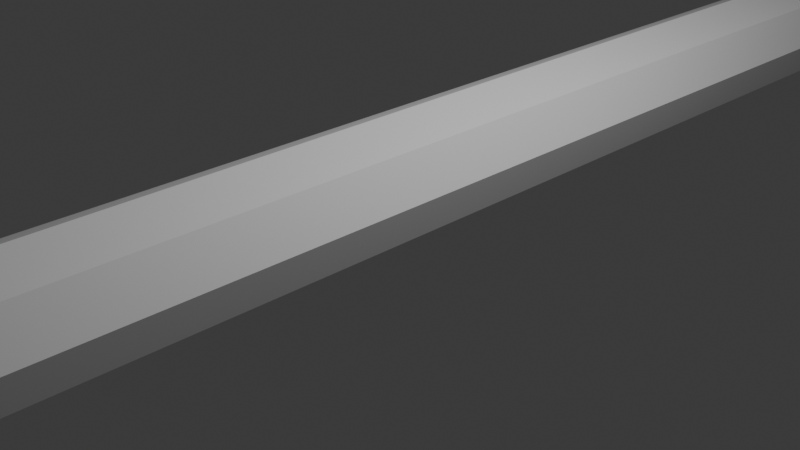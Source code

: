 # Source: metalPipe.blend  (saved by Blender 4.0.36; exported with 4.5.12 LTS)
import bpy
from mathutils import Matrix  # noqa: F401  (used for matrix-valued properties, if any)

bpy.ops.wm.read_factory_settings(use_empty=True)
scene = bpy.context.scene
scene.name = 'Scene'

# ---- collections
col_collection = bpy.data.collections.new('Collection'); scene.collection.children.link(col_collection)

# ---- world
world_world = bpy.data.worlds.new('World'); scene.world = world_world
world_world.use_nodes = True; world_world.node_tree.nodes.clear()
_N = world_world.node_tree.nodes; _L = world_world.node_tree.links
n0 = _N.new('ShaderNodeOutputWorld'); n0.name = 'World Output'; n0.location = (300, 300)
n1 = _N.new('ShaderNodeBackground'); n1.name = 'Background'; n1.location = (10, 300)
n1.inputs[0].default_value = (0.05088, 0.05088, 0.05088, 1.0)
_L.new(n1.outputs[0], n0.inputs[0])
n0.is_active_output = True
world_world.color = (0.05088, 0.05088, 0.05088)
world_world.use_sun_shadow = False
world_world.sun_shadow_jitter_overblur = 0.0

# ---- cameras
cam_camera = bpy.data.cameras.new('Camera')
cam_camera.clip_end = 100.0
cam_camera.ortho_scale = 7.314

# ---- lights
light_light = bpy.data.lights.new('Light', 'POINT')
light_light.transmission_factor = 0.0
light_light.use_soft_falloff = False
light_light.energy = 1000.0
light_light.shadow_soft_size = 0.1
light_light.shadow_maximum_resolution = 0.006
light_light.use_absolute_resolution = True

# ---- meshes
me_cylinder = bpy.data.meshes.new('Cylinder')
me_cylinder.from_pydata([(0.0, 0.3954, -0.5063), (0.0, 0.3954, 0.5063), (0.2796, 0.2796, -0.5063), (0.2796, 0.2796, 0.5063), (0.3954, 0.0, -0.5063), (0.3954, 0.0, 0.5063), (0.2796, -0.2796, -0.5063), (0.2796, -0.2796, 0.5063), (0.0, -0.3954, -0.5063), (0.0, -0.3954, 0.5063), (-0.2796, -0.2796, -0.5063), (-0.2796, -0.2796, 0.5063), (-0.3954, 0.0, -0.5063), (-0.3954, 0.0, 0.5063), (-0.2796, 0.2796, -0.5063), (-0.2796, 0.2796, 0.5063), (0.0, 0.5063, -0.5063), (0.358, 0.358, -0.5063), (0.358, 0.358, 0.5063), (0.0, 0.5063, 0.5063), (0.5063, 0.0, -0.5063), (0.5063, 0.0, 0.5063), (0.358, -0.358, -0.5063), (0.358, -0.358, 0.5063), (0.0, -0.5063, -0.5063), (0.0, -0.5063, 0.5063), (-0.358, -0.358, -0.5063), (-0.358, -0.358, 0.5063), (-0.5063, 0.0, -0.5063), (-0.5063, 0.0, 0.5063), (-0.358, 0.358, -0.5063), (-0.358, 0.358, 0.5063)], [], [(16, 19, 18, 17), (17, 18, 21, 20), (20, 21, 23, 22), (22, 23, 25, 24), (24, 25, 27, 26), (26, 27, 29, 28), (14, 0, 1, 15), (28, 29, 31, 30), (30, 31, 19, 16), (15, 13, 12, 14), (2, 0, 16, 17), (1, 3, 18, 19), (4, 2, 17, 20), (3, 5, 21, 18), (6, 4, 20, 22), (5, 7, 23, 21), (8, 6, 22, 24), (7, 9, 25, 23), (10, 8, 24, 26), (9, 11, 27, 25), (12, 10, 26, 28), (11, 13, 29, 27), (14, 12, 28, 30), (13, 15, 31, 29), (0, 14, 30, 16), (15, 1, 19, 31), (0, 2, 3, 1), (2, 4, 5, 3), (4, 6, 7, 5), (6, 8, 9, 7), (8, 10, 11, 9), (10, 12, 13, 11)])
_uv = me_cylinder.uv_layers.new(name='UVMap')
_uv.uv.foreach_set('vector', [1.0, 0.5, 1.0, 1.0, 0.875, 1.0, 0.875, 0.5, 0.875, 0.5, 0.875, 1.0, 0.75, 1.0, 0.75, 0.5, 0.75, 0.5, 0.75, 1.0, 0.625, 1.0, 0.625, 0.5, 0.625, 0.5, 0.625, 1.0, 0.5, 1.0, 0.5, 0.5, 0.5, 0.5, 0.5, 1.0, 0.375, 1.0, 0.375, 0.5, 0.375, 0.5, 0.375, 1.0, 0.25, 1.0, 0.25, 0.5, 0.6175, 0.3825, 0.75, 0.4374, 0.25, 0.4374, 0.1175, 0.3825, 0.25, 0.5, 0.25, 1.0, 0.125, 1.0, 0.125, 0.5, 0.125, 0.5, 0.125, 1.0, 0.0, 1.0, 0.0, 0.5, 0.1175, 0.3825, 0.06257, 0.25, 0.5626, 0.25, 0.6175, 0.3825, 0.8825, 0.3825, 0.75, 0.4374, 0.75, 0.49, 0.9197, 0.4197, 0.25, 0.4374, 0.3825, 0.3825, 0.4197, 0.4197, 0.25, 0.49, 0.9374, 0.25, 0.8825, 0.3825, 0.9197, 0.4197, 0.99, 0.25, 0.3825, 0.3825, 0.4374, 0.25, 0.49, 0.25, 0.4197, 0.4197, 0.8825, 0.1175, 0.9374, 0.25, 0.99, 0.25, 0.9197, 0.08029, 0.4374, 0.25, 0.3825, 0.1175, 0.4197, 0.08029, 0.49, 0.25, 0.75, 0.06257, 0.8825, 0.1175, 0.9197, 0.08029, 0.75, 0.01, 0.3825, 0.1175, 0.25, 0.06257, 0.25, 0.01, 0.4197, 0.08029, 0.6175, 0.1175, 0.75, 0.06257, 0.75, 0.01, 0.5803, 0.08029, 0.25, 0.06257, 0.1175, 0.1175, 0.08029, 0.08029, 0.25, 0.01, 0.5626, 0.25, 0.6175, 0.1175, 0.5803, 0.08029, 0.51, 0.25, 0.1175, 0.1175, 0.06257, 0.25, 0.01, 0.25, 0.08029, 0.08029, 0.6175, 0.3825, 0.5626, 0.25, 0.51, 0.25, 0.5803, 0.4197, 0.06257, 0.25, 0.1175, 0.3825, 0.08029, 0.4197, 0.01, 0.25, 0.75, 0.4374, 0.6175, 0.3825, 0.5803, 0.4197, 0.75, 0.49, 0.1175, 0.3825, 0.25, 0.4374, 0.25, 0.49, 0.08029, 0.4197, 0.75, 0.4374, 0.8825, 0.3825, 0.3825, 0.3825, 0.25, 0.4374, 0.8825, 0.3825, 0.9374, 0.25, 0.4374, 0.25, 0.3825, 0.3825, 0.9374, 0.25, 0.8825, 0.1175, 0.3825, 0.1175, 0.4374, 0.25, 0.8825, 0.1175, 0.75, 0.06257, 0.25, 0.06257, 0.3825, 0.1175, 0.75, 0.06257, 0.6175, 0.1175, 0.1175, 0.1175, 0.25, 0.06257, 0.6175, 0.1175, 0.5626, 0.25, 0.06257, 0.25, 0.1175, 0.1175])
me_cylinder.update()

# ---- objects
ob_light = bpy.data.objects.new('Light', light_light)
ob_camera = bpy.data.objects.new('Camera', cam_camera)
ob_cylinder = bpy.data.objects.new('Cylinder', me_cylinder)

# ---- transforms, parenting, visibility, modifiers, constraints
ob_light.location = (4.076, 1.005, 5.904)
ob_light.rotation_euler = (0.6503, 0.05522, 1.866)
ob_light.lock_rotations_4d = False
ob_light.empty_display_type = 'ARROWS'
ob_light.color = (0.0, 0.0, 0.0, 0.0)
ob_light.lineart.crease_threshold = 0.0
ob_camera.location = (7.359, -6.926, 4.958)
ob_camera.rotation_euler = (1.109, 0.0, 0.8149)
ob_camera.lock_rotations_4d = False
ob_camera.empty_display_type = 'ARROWS'
ob_camera.color = (0.0, 0.0, 0.0, 0.0)
ob_camera.display_type = 'WIRE'
ob_camera.lineart.crease_threshold = 0.0
ob_cylinder.location = (0.01229, 1.841, 0.5063)
ob_cylinder.rotation_euler = (1.571, -0.0, 0.0)
ob_cylinder.scale = (1.302, 1.302, 19.97)

# ---- collection membership
col_collection.objects.link(ob_light)
col_collection.objects.link(ob_camera)
col_collection.objects.link(ob_cylinder)

# ---- scene / render settings (as saved in the file)
scene.camera = ob_camera
scene.frame_start = 1; scene.frame_end = 250; scene.frame_set(1)
scene.render.engine = 'BLENDER_EEVEE_NEXT'
scene.cycles.sampling_pattern = 'TABULATED_SOBOL'
bpy.context.view_layer.update()
